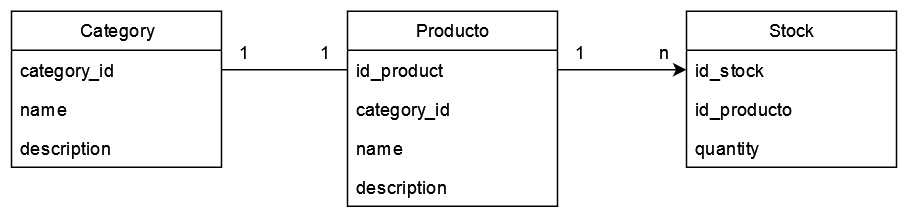

The diagram above was exported from draw.io. Its source (the exported page's mxGraphModel, read from the mxfile embedded in the PNG):
<mxGraphModel dx="893" dy="478" grid="1" gridSize="10" guides="1" tooltips="1" connect="1" arrows="1" fold="1" page="1" pageScale="1" pageWidth="827" pageHeight="1169" math="0" shadow="0">
  <root>
    <mxCell id="0" />
    <mxCell id="1" parent="0" />
    <mxCell id="YnD3BHPu9uEXpy3dzZ8R-1" value="Category" style="swimlane;fontStyle=0;childLayout=stackLayout;horizontal=1;startSize=26;fillColor=none;horizontalStack=0;resizeParent=1;resizeParentMax=0;resizeLast=0;collapsible=1;marginBottom=0;html=1;" vertex="1" parent="1">
      <mxGeometry x="120" y="227" width="140" height="104" as="geometry" />
    </mxCell>
    <mxCell id="YnD3BHPu9uEXpy3dzZ8R-2" value="&lt;div&gt;category_id&lt;span style=&quot;white-space: pre;&quot;&gt;&#09;&lt;/span&gt;&lt;span style=&quot;white-space: pre;&quot;&gt;&#09;&lt;/span&gt;&lt;span style=&quot;white-space: pre;&quot;&gt;&#09;&lt;/span&gt;&lt;/div&gt;&lt;br&gt;" style="text;strokeColor=none;fillColor=none;align=left;verticalAlign=top;spacingLeft=4;spacingRight=4;overflow=hidden;rotatable=0;points=[[0,0.5],[1,0.5]];portConstraint=eastwest;whiteSpace=wrap;html=1;" vertex="1" parent="YnD3BHPu9uEXpy3dzZ8R-1">
      <mxGeometry y="26" width="140" height="26" as="geometry" />
    </mxCell>
    <mxCell id="YnD3BHPu9uEXpy3dzZ8R-3" value="name" style="text;strokeColor=none;fillColor=none;align=left;verticalAlign=top;spacingLeft=4;spacingRight=4;overflow=hidden;rotatable=0;points=[[0,0.5],[1,0.5]];portConstraint=eastwest;whiteSpace=wrap;html=1;" vertex="1" parent="YnD3BHPu9uEXpy3dzZ8R-1">
      <mxGeometry y="52" width="140" height="26" as="geometry" />
    </mxCell>
    <mxCell id="YnD3BHPu9uEXpy3dzZ8R-26" value="description" style="text;strokeColor=none;fillColor=none;align=left;verticalAlign=top;spacingLeft=4;spacingRight=4;overflow=hidden;rotatable=0;points=[[0,0.5],[1,0.5]];portConstraint=eastwest;whiteSpace=wrap;html=1;" vertex="1" parent="YnD3BHPu9uEXpy3dzZ8R-1">
      <mxGeometry y="78" width="140" height="26" as="geometry" />
    </mxCell>
    <mxCell id="YnD3BHPu9uEXpy3dzZ8R-7" value="Producto" style="swimlane;fontStyle=0;childLayout=stackLayout;horizontal=1;startSize=26;fillColor=none;horizontalStack=0;resizeParent=1;resizeParentMax=0;resizeLast=0;collapsible=1;marginBottom=0;html=1;" vertex="1" parent="1">
      <mxGeometry x="344" y="227" width="140" height="130" as="geometry" />
    </mxCell>
    <mxCell id="YnD3BHPu9uEXpy3dzZ8R-8" value="id_product" style="text;strokeColor=none;fillColor=none;align=left;verticalAlign=top;spacingLeft=4;spacingRight=4;overflow=hidden;rotatable=0;points=[[0,0.5],[1,0.5]];portConstraint=eastwest;whiteSpace=wrap;html=1;" vertex="1" parent="YnD3BHPu9uEXpy3dzZ8R-7">
      <mxGeometry y="26" width="140" height="26" as="geometry" />
    </mxCell>
    <mxCell id="YnD3BHPu9uEXpy3dzZ8R-9" value="category_id" style="text;strokeColor=none;fillColor=none;align=left;verticalAlign=top;spacingLeft=4;spacingRight=4;overflow=hidden;rotatable=0;points=[[0,0.5],[1,0.5]];portConstraint=eastwest;whiteSpace=wrap;html=1;" vertex="1" parent="YnD3BHPu9uEXpy3dzZ8R-7">
      <mxGeometry y="52" width="140" height="26" as="geometry" />
    </mxCell>
    <mxCell id="YnD3BHPu9uEXpy3dzZ8R-10" value="name" style="text;strokeColor=none;fillColor=none;align=left;verticalAlign=top;spacingLeft=4;spacingRight=4;overflow=hidden;rotatable=0;points=[[0,0.5],[1,0.5]];portConstraint=eastwest;whiteSpace=wrap;html=1;" vertex="1" parent="YnD3BHPu9uEXpy3dzZ8R-7">
      <mxGeometry y="78" width="140" height="26" as="geometry" />
    </mxCell>
    <mxCell id="YnD3BHPu9uEXpy3dzZ8R-16" value="description" style="text;strokeColor=none;fillColor=none;align=left;verticalAlign=top;spacingLeft=4;spacingRight=4;overflow=hidden;rotatable=0;points=[[0,0.5],[1,0.5]];portConstraint=eastwest;whiteSpace=wrap;html=1;" vertex="1" parent="YnD3BHPu9uEXpy3dzZ8R-7">
      <mxGeometry y="104" width="140" height="26" as="geometry" />
    </mxCell>
    <mxCell id="YnD3BHPu9uEXpy3dzZ8R-11" value="Stock" style="swimlane;fontStyle=0;childLayout=stackLayout;horizontal=1;startSize=26;fillColor=none;horizontalStack=0;resizeParent=1;resizeParentMax=0;resizeLast=0;collapsible=1;marginBottom=0;html=1;" vertex="1" parent="1">
      <mxGeometry x="570" y="227" width="140" height="104" as="geometry" />
    </mxCell>
    <mxCell id="YnD3BHPu9uEXpy3dzZ8R-25" value="id_stock" style="text;strokeColor=none;fillColor=none;align=left;verticalAlign=top;spacingLeft=4;spacingRight=4;overflow=hidden;rotatable=0;points=[[0,0.5],[1,0.5]];portConstraint=eastwest;whiteSpace=wrap;html=1;" vertex="1" parent="YnD3BHPu9uEXpy3dzZ8R-11">
      <mxGeometry y="26" width="140" height="26" as="geometry" />
    </mxCell>
    <mxCell id="YnD3BHPu9uEXpy3dzZ8R-12" value="&lt;div&gt;id_producto&lt;/div&gt;" style="text;strokeColor=none;fillColor=none;align=left;verticalAlign=top;spacingLeft=4;spacingRight=4;overflow=hidden;rotatable=0;points=[[0,0.5],[1,0.5]];portConstraint=eastwest;whiteSpace=wrap;html=1;" vertex="1" parent="YnD3BHPu9uEXpy3dzZ8R-11">
      <mxGeometry y="52" width="140" height="26" as="geometry" />
    </mxCell>
    <mxCell id="YnD3BHPu9uEXpy3dzZ8R-13" value="quantity&lt;span style=&quot;white-space: pre;&quot;&gt;&#09;&lt;/span&gt;" style="text;strokeColor=none;fillColor=none;align=left;verticalAlign=top;spacingLeft=4;spacingRight=4;overflow=hidden;rotatable=0;points=[[0,0.5],[1,0.5]];portConstraint=eastwest;whiteSpace=wrap;html=1;" vertex="1" parent="YnD3BHPu9uEXpy3dzZ8R-11">
      <mxGeometry y="78" width="140" height="26" as="geometry" />
    </mxCell>
    <mxCell id="YnD3BHPu9uEXpy3dzZ8R-23" value="" style="group" vertex="1" connectable="0" parent="1">
      <mxGeometry x="260" y="240" width="84" height="30" as="geometry" />
    </mxCell>
    <mxCell id="YnD3BHPu9uEXpy3dzZ8R-19" value="1" style="text;html=1;align=center;verticalAlign=middle;resizable=0;points=[];autosize=1;strokeColor=none;fillColor=none;" vertex="1" parent="YnD3BHPu9uEXpy3dzZ8R-23">
      <mxGeometry width="30" height="30" as="geometry" />
    </mxCell>
    <mxCell id="YnD3BHPu9uEXpy3dzZ8R-20" value="1" style="text;html=1;align=center;verticalAlign=middle;resizable=0;points=[];autosize=1;strokeColor=none;fillColor=none;" vertex="1" parent="YnD3BHPu9uEXpy3dzZ8R-23">
      <mxGeometry x="54" width="30" height="30" as="geometry" />
    </mxCell>
    <mxCell id="YnD3BHPu9uEXpy3dzZ8R-17" style="edgeStyle=orthogonalEdgeStyle;rounded=0;orthogonalLoop=1;jettySize=auto;html=1;exitX=1;exitY=0.5;exitDx=0;exitDy=0;entryX=0;entryY=0.5;entryDx=0;entryDy=0;endArrow=none;endFill=0;" edge="1" parent="1" source="YnD3BHPu9uEXpy3dzZ8R-2" target="YnD3BHPu9uEXpy3dzZ8R-8">
      <mxGeometry relative="1" as="geometry" />
    </mxCell>
    <mxCell id="YnD3BHPu9uEXpy3dzZ8R-28" value="" style="group" vertex="1" connectable="0" parent="1">
      <mxGeometry x="484" y="240" width="86" height="30" as="geometry" />
    </mxCell>
    <mxCell id="YnD3BHPu9uEXpy3dzZ8R-18" style="edgeStyle=orthogonalEdgeStyle;rounded=0;orthogonalLoop=1;jettySize=auto;html=1;endArrow=none;endFill=0;startArrow=classic;startFill=1;" edge="1" parent="YnD3BHPu9uEXpy3dzZ8R-28" target="YnD3BHPu9uEXpy3dzZ8R-7">
      <mxGeometry relative="1" as="geometry">
        <mxPoint x="86" y="26" as="sourcePoint" />
        <Array as="points">
          <mxPoint x="16" y="26" />
          <mxPoint x="16" y="26" />
        </Array>
      </mxGeometry>
    </mxCell>
    <mxCell id="YnD3BHPu9uEXpy3dzZ8R-27" value="" style="group" vertex="1" connectable="0" parent="YnD3BHPu9uEXpy3dzZ8R-28">
      <mxGeometry width="86" height="30" as="geometry" />
    </mxCell>
    <mxCell id="YnD3BHPu9uEXpy3dzZ8R-21" value="1" style="text;html=1;align=center;verticalAlign=middle;resizable=0;points=[];autosize=1;strokeColor=none;fillColor=none;container=0;" vertex="1" parent="YnD3BHPu9uEXpy3dzZ8R-27">
      <mxGeometry width="30" height="30" as="geometry" />
    </mxCell>
    <mxCell id="YnD3BHPu9uEXpy3dzZ8R-22" value="n" style="text;html=1;align=center;verticalAlign=middle;resizable=0;points=[];autosize=1;strokeColor=none;fillColor=none;container=0;" vertex="1" parent="YnD3BHPu9uEXpy3dzZ8R-27">
      <mxGeometry x="56" width="30" height="30" as="geometry" />
    </mxCell>
  </root>
</mxGraphModel>